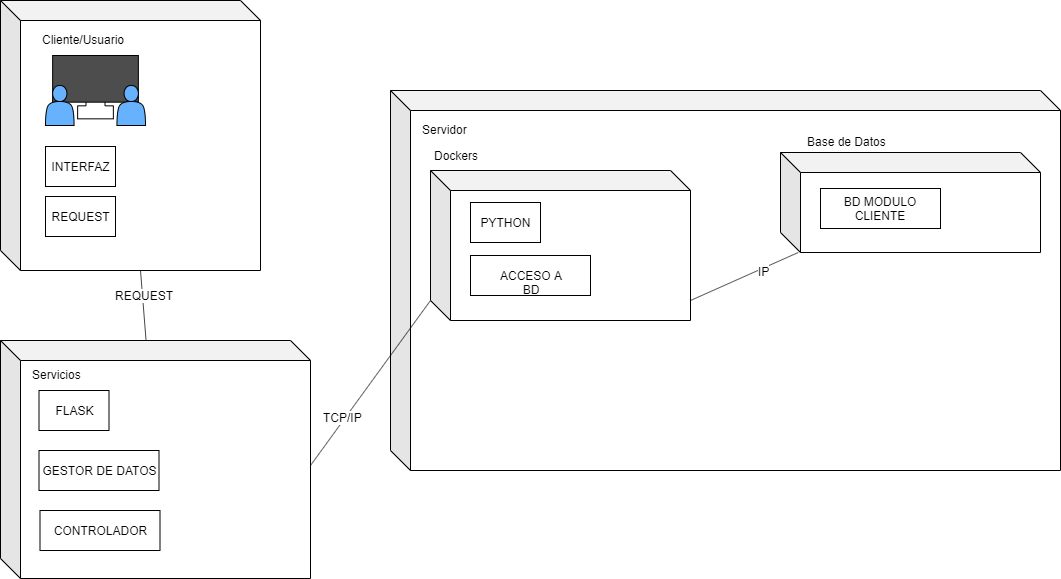

The diagram above was exported from draw.io. Its source (the exported page's mxGraphModel, read from the mxfile embedded in the PNG):
<mxGraphModel dx="1022" dy="387" grid="1" gridSize="10" guides="1" tooltips="1" connect="1" arrows="1" fold="1" page="1" pageScale="1" pageWidth="1100" pageHeight="850" math="0" shadow="0">
  <root>
    <mxCell id="0" />
    <mxCell id="1" parent="0" />
    <mxCell id="6mhTEWizSRgzKHF_TYzs-40" value="" style="shape=cube;whiteSpace=wrap;html=1;boundedLbl=1;backgroundOutline=1;darkOpacity=0.05;darkOpacity2=0.1;fillColor=#FFFFFF;" vertex="1" parent="1">
      <mxGeometry x="40" y="380" width="310" height="238" as="geometry" />
    </mxCell>
    <mxCell id="6mhTEWizSRgzKHF_TYzs-15" value="" style="shape=cube;whiteSpace=wrap;html=1;boundedLbl=1;backgroundOutline=1;darkOpacity=0.05;darkOpacity2=0.1;fillColor=#FFFFFF;" vertex="1" parent="1">
      <mxGeometry x="40" y="40" width="260" height="270" as="geometry" />
    </mxCell>
    <mxCell id="6mhTEWizSRgzKHF_TYzs-30" value="" style="shape=cube;whiteSpace=wrap;html=1;boundedLbl=1;backgroundOutline=1;darkOpacity=0.05;darkOpacity2=0.1;fillColor=#FFFFFF;" vertex="1" parent="1">
      <mxGeometry x="430" y="130" width="670" height="380" as="geometry" />
    </mxCell>
    <mxCell id="6mhTEWizSRgzKHF_TYzs-13" value="Base de Datos&lt;br&gt;" style="text;html=1;resizable=0;points=[];autosize=1;align=left;verticalAlign=top;spacingTop=-4;" vertex="1" parent="1">
      <mxGeometry x="845" y="172" width="90" height="20" as="geometry" />
    </mxCell>
    <mxCell id="6mhTEWizSRgzKHF_TYzs-14" value="Cliente/Usuario" style="text;html=1;resizable=0;points=[];autosize=1;align=left;verticalAlign=top;spacingTop=-4;" vertex="1" parent="1">
      <mxGeometry x="80" y="70" width="100" height="20" as="geometry" />
    </mxCell>
    <mxCell id="6mhTEWizSRgzKHF_TYzs-16" value="INTERFAZ" style="rounded=0;whiteSpace=wrap;html=1;fillColor=#FFFFFF;" vertex="1" parent="1">
      <mxGeometry x="85" y="186" width="70" height="40" as="geometry" />
    </mxCell>
    <mxCell id="6mhTEWizSRgzKHF_TYzs-20" value="" style="shape=cube;whiteSpace=wrap;html=1;boundedLbl=1;backgroundOutline=1;darkOpacity=0.05;darkOpacity2=0.1;fillColor=#FFFFFF;" vertex="1" parent="1">
      <mxGeometry x="470" y="210" width="260" height="150" as="geometry" />
    </mxCell>
    <mxCell id="6mhTEWizSRgzKHF_TYzs-21" value="Dockers" style="text;html=1;resizable=0;points=[];autosize=1;align=left;verticalAlign=top;spacingTop=-4;" vertex="1" parent="1">
      <mxGeometry x="472" y="186" width="60" height="20" as="geometry" />
    </mxCell>
    <mxCell id="6mhTEWizSRgzKHF_TYzs-22" value="" style="shape=cube;whiteSpace=wrap;html=1;boundedLbl=1;backgroundOutline=1;darkOpacity=0.05;darkOpacity2=0.1;fillColor=#FFFFFF;" vertex="1" parent="1">
      <mxGeometry x="820" y="192" width="260" height="100" as="geometry" />
    </mxCell>
    <mxCell id="6mhTEWizSRgzKHF_TYzs-24" value="FLASK" style="rounded=0;whiteSpace=wrap;html=1;fillColor=#FFFFFF;" vertex="1" parent="1">
      <mxGeometry x="78.5" y="430" width="70" height="40" as="geometry" />
    </mxCell>
    <mxCell id="6mhTEWizSRgzKHF_TYzs-25" value="ACCESO A BD" style="rounded=0;whiteSpace=wrap;html=1;fillColor=#FFFFFF;" vertex="1" parent="1">
      <mxGeometry x="510" y="295" width="120" height="40" as="geometry" />
    </mxCell>
    <mxCell id="6mhTEWizSRgzKHF_TYzs-26" value="GESTOR DE DATOS" style="rounded=0;whiteSpace=wrap;html=1;fillColor=#FFFFFF;" vertex="1" parent="1">
      <mxGeometry x="78.5" y="490" width="120" height="40" as="geometry" />
    </mxCell>
    <mxCell id="6mhTEWizSRgzKHF_TYzs-28" value="BD MODULO CLIENTE" style="rounded=0;whiteSpace=wrap;html=1;fillColor=#FFFFFF;" vertex="1" parent="1">
      <mxGeometry x="860" y="228" width="120" height="40" as="geometry" />
    </mxCell>
    <mxCell id="6mhTEWizSRgzKHF_TYzs-29" value="" style="endArrow=none;html=1;entryX=0;entryY=0;entryDx=260;entryDy=130;entryPerimeter=0;" edge="1" parent="1" source="6mhTEWizSRgzKHF_TYzs-22" target="6mhTEWizSRgzKHF_TYzs-20">
      <mxGeometry width="50" height="50" relative="1" as="geometry">
        <mxPoint x="740" y="390" as="sourcePoint" />
        <mxPoint x="660" y="350" as="targetPoint" />
      </mxGeometry>
    </mxCell>
    <mxCell id="6mhTEWizSRgzKHF_TYzs-34" value="IP" style="text;html=1;resizable=0;points=[];align=center;verticalAlign=middle;labelBackgroundColor=#ffffff;" vertex="1" connectable="0" parent="6mhTEWizSRgzKHF_TYzs-29">
      <mxGeometry x="-0.3307" y="3" relative="1" as="geometry">
        <mxPoint as="offset" />
      </mxGeometry>
    </mxCell>
    <mxCell id="6mhTEWizSRgzKHF_TYzs-31" value="Servidor" style="text;html=1;resizable=0;points=[];autosize=1;align=left;verticalAlign=top;spacingTop=-4;" vertex="1" parent="1">
      <mxGeometry x="460" y="160" width="60" height="20" as="geometry" />
    </mxCell>
    <mxCell id="6mhTEWizSRgzKHF_TYzs-32" value="" style="group" vertex="1" connectable="0" parent="1">
      <mxGeometry x="85" y="95" width="100" height="70" as="geometry" />
    </mxCell>
    <mxCell id="6mhTEWizSRgzKHF_TYzs-7" value="" style="shape=tee;whiteSpace=wrap;html=1;rotation=180;dx=19;dy=13;" vertex="1" parent="6mhTEWizSRgzKHF_TYzs-32">
      <mxGeometry x="32.142857142857146" y="30" width="35.714285714285715" height="33.33333333333333" as="geometry" />
    </mxCell>
    <mxCell id="6mhTEWizSRgzKHF_TYzs-4" value="" style="verticalLabelPosition=bottom;verticalAlign=top;html=1;shape=mxgraph.basic.rect;fillColor=#4D4D4D;fillColor2=none;strokeColor=#000000;strokeWidth=1;size=20;indent=5;" vertex="1" parent="6mhTEWizSRgzKHF_TYzs-32">
      <mxGeometry x="7.142857142857143" width="85.71428571428572" height="46.666666666666664" as="geometry" />
    </mxCell>
    <mxCell id="6mhTEWizSRgzKHF_TYzs-8" value="" style="shape=actor;whiteSpace=wrap;html=1;fillColor=#66B2FF;" vertex="1" parent="6mhTEWizSRgzKHF_TYzs-32">
      <mxGeometry x="71.42857142857143" y="30" width="28.571428571428573" height="40" as="geometry" />
    </mxCell>
    <mxCell id="6mhTEWizSRgzKHF_TYzs-2" value="" style="shape=actor;whiteSpace=wrap;html=1;fillColor=#66B2FF;" vertex="1" parent="6mhTEWizSRgzKHF_TYzs-32">
      <mxGeometry y="30" width="28.571428571428573" height="40" as="geometry" />
    </mxCell>
    <mxCell id="6mhTEWizSRgzKHF_TYzs-36" value="REQUEST" style="rounded=0;whiteSpace=wrap;html=1;fillColor=#FFFFFF;" vertex="1" parent="1">
      <mxGeometry x="85" y="236" width="70" height="40" as="geometry" />
    </mxCell>
    <mxCell id="6mhTEWizSRgzKHF_TYzs-41" value="PYTHON" style="rounded=0;whiteSpace=wrap;html=1;fillColor=#FFFFFF;" vertex="1" parent="1">
      <mxGeometry x="510" y="242" width="70" height="40" as="geometry" />
    </mxCell>
    <mxCell id="6mhTEWizSRgzKHF_TYzs-42" value="" style="endArrow=none;html=1;exitX=0;exitY=0;exitDx=140;exitDy=270;exitPerimeter=0;" edge="1" parent="1" source="6mhTEWizSRgzKHF_TYzs-15" target="6mhTEWizSRgzKHF_TYzs-40">
      <mxGeometry width="50" height="50" relative="1" as="geometry">
        <mxPoint x="180" y="390" as="sourcePoint" />
        <mxPoint x="230" y="340" as="targetPoint" />
      </mxGeometry>
    </mxCell>
    <mxCell id="6mhTEWizSRgzKHF_TYzs-46" value="REQUEST" style="text;html=1;resizable=0;points=[];align=center;verticalAlign=middle;labelBackgroundColor=#ffffff;" vertex="1" connectable="0" parent="6mhTEWizSRgzKHF_TYzs-42">
      <mxGeometry x="-0.2804" y="2" relative="1" as="geometry">
        <mxPoint as="offset" />
      </mxGeometry>
    </mxCell>
    <mxCell id="6mhTEWizSRgzKHF_TYzs-43" value="" style="endArrow=none;html=1;exitX=0;exitY=0;exitDx=310;exitDy=125;exitPerimeter=0;entryX=0;entryY=0;entryDx=0;entryDy=130;entryPerimeter=0;" edge="1" parent="1" source="6mhTEWizSRgzKHF_TYzs-40" target="6mhTEWizSRgzKHF_TYzs-20">
      <mxGeometry width="50" height="50" relative="1" as="geometry">
        <mxPoint x="390" y="570" as="sourcePoint" />
        <mxPoint x="440" y="520" as="targetPoint" />
      </mxGeometry>
    </mxCell>
    <mxCell id="6mhTEWizSRgzKHF_TYzs-47" value="TCP/IP" style="text;html=1;resizable=0;points=[];align=center;verticalAlign=middle;labelBackgroundColor=#ffffff;" vertex="1" connectable="0" parent="6mhTEWizSRgzKHF_TYzs-43">
      <mxGeometry x="-0.4311" y="2" relative="1" as="geometry">
        <mxPoint as="offset" />
      </mxGeometry>
    </mxCell>
    <mxCell id="6mhTEWizSRgzKHF_TYzs-44" value="CONTROLADOR" style="rounded=0;whiteSpace=wrap;html=1;fillColor=#FFFFFF;" vertex="1" parent="1">
      <mxGeometry x="79.5" y="550" width="120" height="40" as="geometry" />
    </mxCell>
    <mxCell id="6mhTEWizSRgzKHF_TYzs-45" value="Servicios" style="text;html=1;resizable=0;points=[];autosize=1;align=left;verticalAlign=top;spacingTop=-4;" vertex="1" parent="1">
      <mxGeometry x="70" y="405" width="60" height="20" as="geometry" />
    </mxCell>
  </root>
</mxGraphModel>